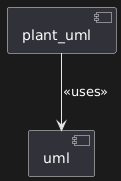

The diagram above was rendered by PlantUML. Its source (embedded in the PNG):
@startuml
component plant_uml
component uml

plant_uml --> uml : <<uses>>
@enduml